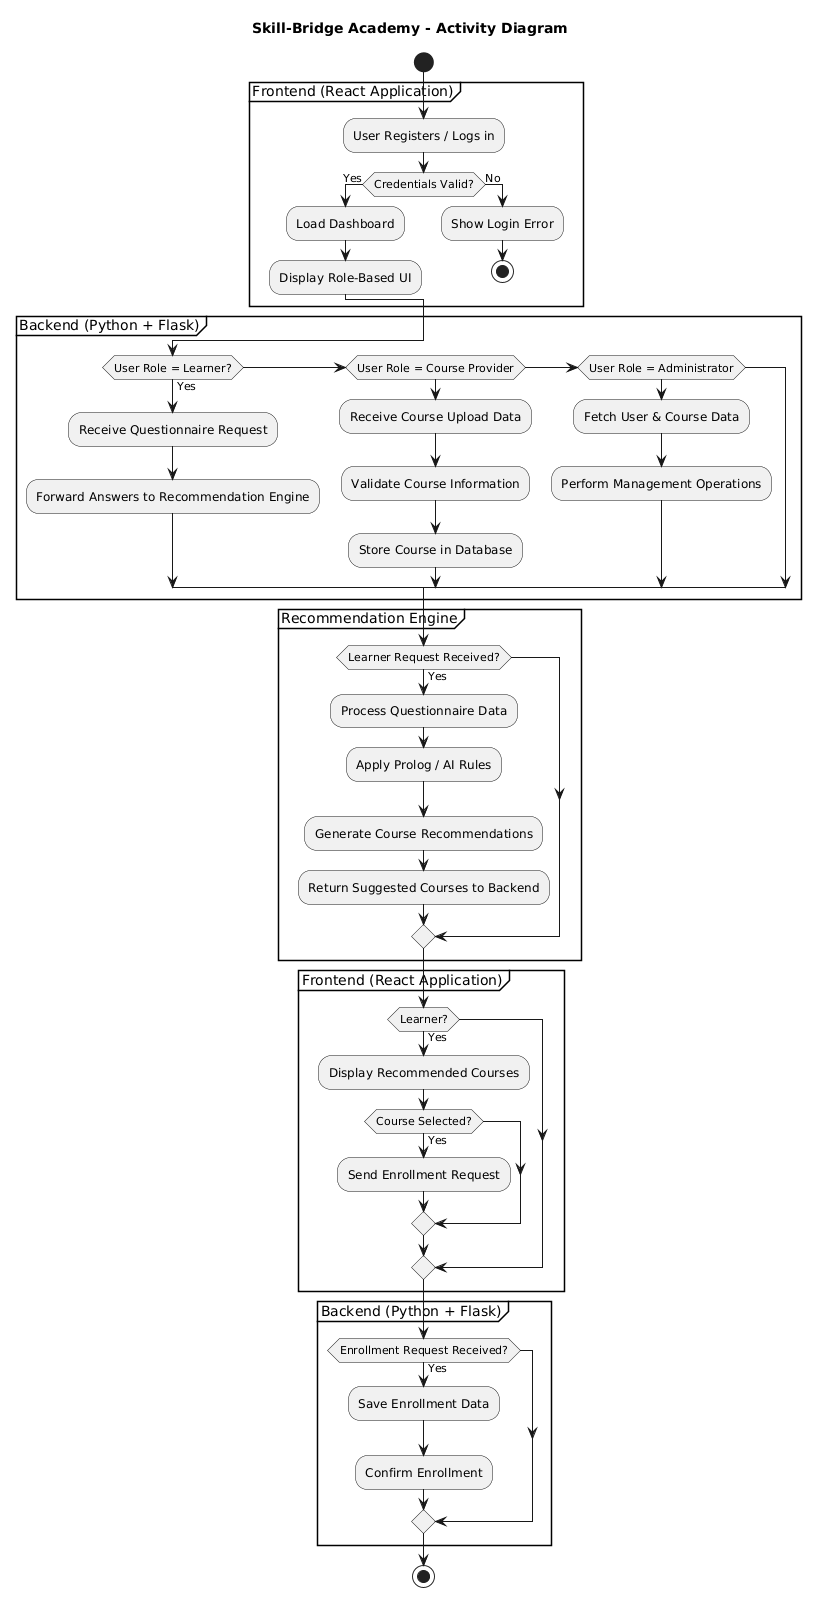

The diagram above was rendered by PlantUML. Its source (embedded in the PNG):
@startuml
title Skill-Bridge Academy - Activity Diagram

start

partition "Frontend (React Application)" {

  :User Registers / Logs in;

  if (Credentials Valid?) then (Yes)

    :Load Dashboard;

    :Display Role-Based UI;

  else (No)

    :Show Login Error;

    stop
  endif
}

partition "Backend (Python + Flask)" {

  if (User Role = Learner?) then (Yes)

    :Receive Questionnaire Request;

    :Forward Answers to Recommendation Engine;

  elseif (User Role = Course Provider)

    :Receive Course Upload Data;

    :Validate Course Information;

    :Store Course in Database;

  elseif (User Role = Administrator)

    :Fetch User & Course Data;

    :Perform Management Operations;

  endif
}

partition "Recommendation Engine" {

  if (Learner Request Received?) then (Yes)

    :Process Questionnaire Data;

    :Apply Prolog / AI Rules;

    :Generate Course Recommendations;

    :Return Suggested Courses to Backend;

  endif
}

partition "Frontend (React Application)" {

  if (Learner?) then (Yes)

    :Display Recommended Courses;

    if (Course Selected?) then (Yes)
      :Send Enrollment Request;
    endif

  endif
}

partition "Backend (Python + Flask)" {

  if (Enrollment Request Received?) then (Yes)

    :Save Enrollment Data;

    :Confirm Enrollment;

  endif
}

stop
@enduml